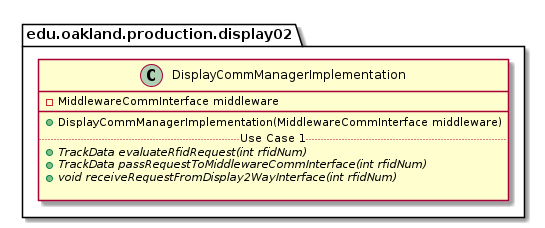

The diagram above was rendered by PlantUML. Its source (embedded in the PNG):
@startuml DisplayCommManagerImplementation

package edu.oakland.production.display02 {
    class DisplayCommManagerImplementation {
        - MiddlewareCommInterface middleware
        __
        + DisplayCommManagerImplementation(MiddlewareCommInterface middleware)
        .. Use Case 1 ..
        {abstract} + TrackData evaluateRfidRequest(int rfidNum)
        {abstract} + TrackData passRequestToMiddlewareCommInterface(int rfidNum)
        {abstract} + void receiveRequestFromDisplay2WayInterface(int rfidNum)

    }
}

@enduml